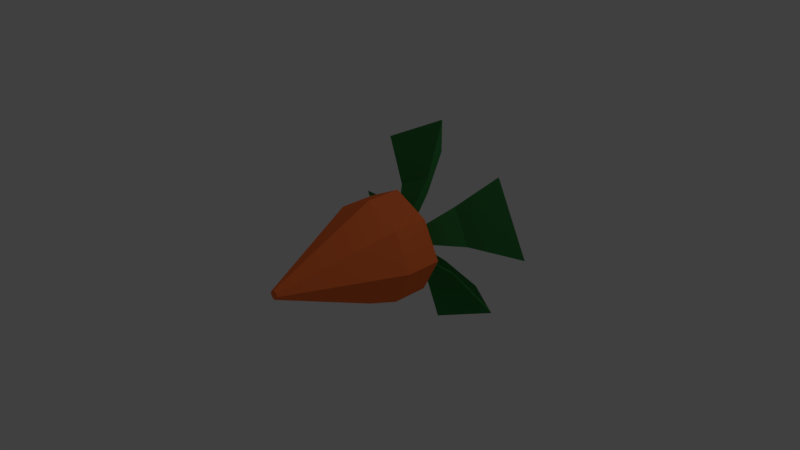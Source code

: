 # Source: carrot_unity.blend  (saved by Blender 2.78.0; exported with 4.5.12 LTS)
import bpy
from mathutils import Matrix  # noqa: F401  (used for matrix-valued properties, if any)

bpy.ops.wm.read_factory_settings(use_empty=True)
scene = bpy.context.scene
scene.name = 'Scene'

# ---- collections
col_collection_1 = bpy.data.collections.new('Collection 1'); scene.collection.children.link(col_collection_1)

# ---- materials (node trees are filled in below, after node groups)
mat_carrot = bpy.data.materials.new('Carrot')
mat_carrot.alpha_threshold = 0.0
mat_carrot.use_transparent_shadow = False
mat_carrot.diffuse_color = (1.0, 0.191, 0.04737, 1.0)
mat_carrot.roughness = 0.5
mat_carrot.line_color = (0.0, 0.0, 0.0, 1.0)
mat_leaves = bpy.data.materials.new('Leaves')
mat_leaves.alpha_threshold = 0.0
mat_leaves.use_transparent_shadow = False
mat_leaves.diffuse_color = (0.03921, 0.2203, 0.05633, 1.0)
mat_leaves.roughness = 0.5

# ---- material node trees

# ---- world
world_world = bpy.data.worlds.new('World'); scene.world = world_world
world_world.color = (0.05088, 0.05088, 0.05088)
world_world.use_sun_shadow = False
world_world.sun_shadow_jitter_overblur = 0.0
world_world.cycles.sampling_method = 'MANUAL'

# ---- cameras
cam_camera = bpy.data.cameras.new('Camera')
cam_camera.clip_end = 100.0
cam_camera.lens = 35.0
cam_camera.sensor_width = 32.0
cam_camera.sensor_height = 18.0
cam_camera.ortho_scale = 7.314
cam_camera.dof.focus_distance = 0.0
cam_camera.dof.aperture_fstop = 128.0

# ---- lights
light_lamp = bpy.data.lights.new('Lamp', 'POINT')
light_lamp.transmission_factor = 0.0
light_lamp.cutoff_distance = 30.0
light_lamp.energy = 100.0
light_lamp.shadow_buffer_clip_start = 1.001
light_lamp.shadow_soft_size = 0.1
light_lamp.shadow_maximum_resolution = 0.006
light_lamp.use_absolute_resolution = True

# ---- meshes
me_cube = bpy.data.meshes.new('Cube')
me_cube.from_pydata([(0.04375, -1.5, -0.04375), (0.04375, -1.5, 0.04375), (-0.04375, -1.5, 0.04375), (-0.04375, -1.5, -0.04375), (0.5, 0.5, -0.5), (0.5, 0.5, 0.5), (-0.5, 0.5, 0.5), (-0.5, 0.5, -0.5), (0.06563, -1.5, -1.299e-08), (4.812e-08, -1.5, -0.06563), (0.5, -2.186e-08, -0.5), (3.638e-08, -1.5, 0.06562), (0.5, 2.186e-08, 0.5), (-0.06562, -1.5, -3.646e-08), (-0.5, 2.186e-08, 0.5), (-0.5, -2.186e-08, -0.5), (0.75, 0.5, 3.73e-07), (1.857e-07, 0.5, -0.75), (-3.954e-07, 0.5, 0.75), (-0.75, 0.5, -1.634e-07), (1.857e-07, -3.278e-08, -0.75), (-0.75, -8.142e-15, -1.863e-07), (-2.166e-07, 3.278e-08, 0.75), (0.75, 9.445e-15, 2.161e-07), (4.03e-08, -1.5, -2.473e-08), (0.1053, 0.75, 1.142e-07), (0.07019, 0.75, 0.07019), (-3.852e-08, 0.75, -0.1053), (-0.07019, 0.75, -0.07019), (-1.227e-07, 0.75, 0.1053), (-0.07019, 0.75, 0.07019), (-0.1053, 0.75, 3.971e-08), (0.07019, 0.75, -0.07019), (-8.546e-08, 0.75, 8.516e-08), (0.375, 0.75, 2.263e-07), (0.25, 0.75, 0.25), (4.731e-08, 0.75, -0.375), (-0.25, 0.75, -0.25), (-2.433e-07, 0.75, 0.375), (-0.25, 0.75, 0.25), (-0.375, 0.75, -4.189e-08), (0.25, 0.75, -0.25), (0.75, 1.05, 3.568e-07), (0.5, 1.05, 0.5), (-4.095e-07, 1.05, 0.75), (-0.5, 1.05, 0.5), (-0.75, 1.05, -1.796e-07), (-0.5, 1.05, -0.5), (0.5, 1.05, -0.5), (1.716e-07, 1.05, -0.75), (0.5264, 1.05, 2.339e-07), (0.3509, 1.05, 0.3509), (-3.052e-07, 1.05, 0.5264), (-0.3509, 1.05, 0.3509), (-0.5264, 1.05, -1.386e-07), (-0.3509, 1.05, -0.3509), (0.3509, 1.05, -0.3509), (1.158e-07, 1.05, -0.5264), (1.5, 1.3, 6.406e-07), (1.0, 1.3, 1.0), (-7.518e-07, 1.3, 1.5), (-1.0, 1.3, 1.0), (-1.5, 1.3, -4.323e-07), (-1.0, 1.3, -1.0), (1.0, 1.3, -1.0), (4.105e-07, 1.3, -1.5), (1.053, 1.3, 3.948e-07), (0.7019, 1.3, 0.7019), (-5.431e-07, 1.3, 1.053), (-0.7019, 1.3, 0.7019), (-1.053, 1.3, -3.503e-07), (-0.7019, 1.3, -0.7019), (0.7019, 1.3, -0.7019), (2.988e-07, 1.3, -1.053)], [], [(24, 11, 2, 13), (4, 17, 36, 41), (23, 16, 5, 12), (22, 18, 6, 14), (21, 19, 7, 15), (20, 9, 3, 15), (17, 20, 15, 7), (4, 10, 20, 17), (10, 0, 9, 20), (13, 21, 15, 3), (2, 14, 21, 13), (14, 6, 19, 21), (11, 22, 14, 2), (1, 12, 22, 11), (12, 5, 18, 22), (8, 23, 12, 1), (0, 10, 23, 8), (10, 4, 16, 23), (19, 6, 39, 40), (17, 7, 37, 36), (16, 4, 41, 34), (9, 24, 13, 3), (0, 8, 24, 9), (8, 1, 11, 24), (33, 31, 30, 29), (25, 33, 29, 26), (32, 27, 33, 25), (27, 28, 31, 33), (6, 18, 38, 39), (5, 16, 34, 35), (18, 5, 35, 38), (7, 19, 40, 37), (28, 37, 47, 55), (28, 27, 36, 37), (29, 30, 53, 52), (37, 40, 46, 47), (32, 25, 34, 41), (26, 35, 43, 51), (26, 29, 38, 35), (30, 31, 40, 39), (45, 44, 60, 61), (42, 50, 66, 58), (56, 48, 64, 72), (43, 42, 58, 59), (31, 28, 55, 54), (36, 27, 57, 49), (41, 36, 49, 48), (38, 29, 52, 44), (27, 32, 56, 57), (30, 39, 45, 53), (35, 34, 42, 43), (40, 31, 54, 46), (25, 26, 51, 50), (32, 41, 48, 56), (34, 25, 50, 42), (39, 38, 44, 45), (66, 67, 59, 58), (68, 69, 61, 60), (70, 71, 63, 62), (73, 72, 64, 65), (51, 43, 59, 67), (47, 46, 62, 63), (55, 47, 63, 71), (48, 49, 65, 64), (49, 57, 73, 65), (50, 51, 67, 66), (44, 52, 68, 60), (52, 53, 69, 68), (53, 45, 61, 69), (54, 55, 71, 70), (46, 54, 70, 62), (57, 56, 72, 73)])
me_cube.polygons.foreach_set('material_index', [0, 0, 0, 0, 0, 0, 0, 0, 0, 0, 0, 0, 0, 0, 0, 0, 0, 0, 0, 0, 0, 0, 0, 0, 0, 0, 0, 0, 0, 0, 0, 0, 1, 0, 1, 1, 0, 1, 0, 0, 1, 1, 1, 1, 1, 1, 1, 1, 1, 1, 1, 1, 1, 1, 1, 1, 1, 1, 1, 1, 1, 1, 1, 1, 1, 1, 1, 1, 1, 1, 1, 1])
me_cube.materials.append(mat_carrot)
me_cube.materials.append(mat_leaves)
me_cube.use_remesh_preserve_volume = False
me_cube.use_remesh_preserve_attributes = False
me_cube.use_mirror_vertex_groups = False
me_cube.update()

# ---- objects
ob_carrot = bpy.data.objects.new('Carrot', me_cube)
ob_lamp = bpy.data.objects.new('Lamp', light_lamp)
ob_camera = bpy.data.objects.new('Camera', cam_camera)

# ---- transforms, parenting, visibility, modifiers, constraints
ob_carrot.location = (0.0, 0.0, 0.0)
ob_carrot.lock_rotations_4d = False
ob_carrot.empty_display_type = 'ARROWS'
ob_carrot.lineart.crease_threshold = 0.0
ob_lamp.location = (4.076, 1.005, 5.904)
ob_lamp.rotation_euler = (0.6503, 0.05522, 1.866)
ob_lamp.lock_rotations_4d = False
ob_lamp.empty_display_type = 'ARROWS'
ob_lamp.color = (0.0, 0.0, 0.0, 0.0)
ob_lamp.lineart.crease_threshold = 0.0
ob_camera.location = (7.481, -6.508, 5.344)
ob_camera.rotation_euler = (1.109, 0.0, 0.8149)
ob_camera.lock_rotations_4d = False
ob_camera.empty_display_type = 'ARROWS'
ob_camera.color = (0.0, 0.0, 0.0, 0.0)
ob_camera.display_type = 'WIRE'
ob_camera.lineart.crease_threshold = 0.0

# ---- collection membership
col_collection_1.objects.link(ob_carrot)
col_collection_1.objects.link(ob_lamp)
col_collection_1.objects.link(ob_camera)

# ---- scene / render settings (as saved in the file)
scene.camera = ob_camera
scene.frame_start = 1; scene.frame_end = 250; scene.frame_set(1)
scene.render.engine = 'BLENDER_EEVEE_NEXT'
scene.render.resolution_percentage = 50
scene.render.dither_intensity = 0.0
scene.cycles.use_denoising = False
scene.cycles.samples = 128
scene.cycles.sampling_pattern = 'TABULATED_SOBOL'
scene.cycles.light_sampling_threshold = 0.0
scene.cycles.use_adaptive_sampling = False
scene.cycles.use_light_tree = False
scene.cycles.blur_glossy = 0.0
scene.cycles.sample_clamp_indirect = 0.0
scene.view_settings.view_transform = 'Standard'
bpy.context.view_layer.update()
